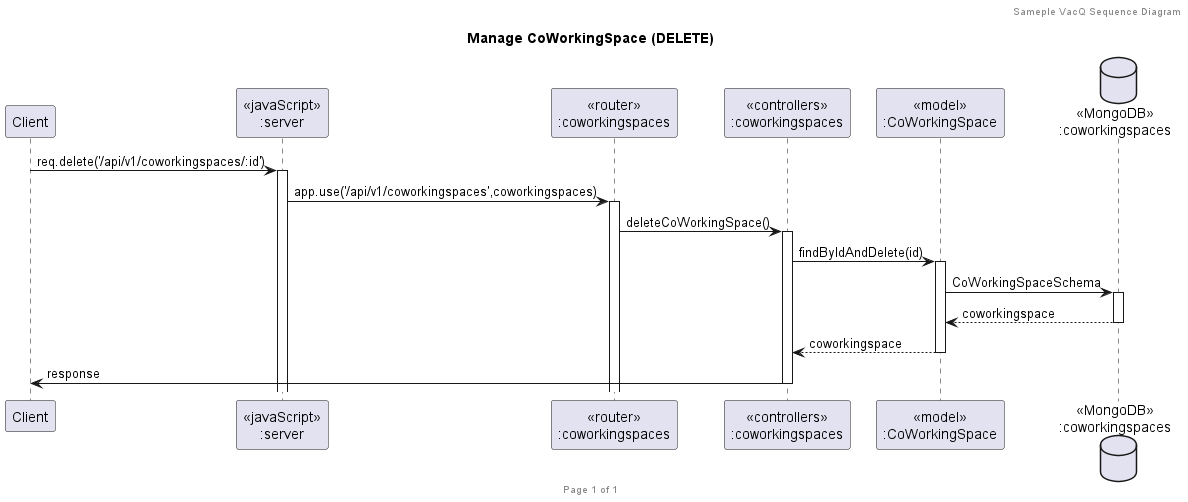

The diagram above was rendered by PlantUML. Its source (embedded in the PNG):
@startuml Manage CoWorkingSpace (DELETE)

header Sameple VacQ Sequence Diagram
footer Page %page% of %lastpage%
title "Manage CoWorkingSpace (DELETE)"

participant "Client" as client
participant "<<javaScript>>\n:server" as server
participant "<<router>>\n:coworkingspaces" as routerCWS
participant "<<controllers>>\n:coworkingspaces" as controllersCWS
participant "<<model>>\n:CoWorkingSpace" as modelCWS
database "<<MongoDB>>\n:coworkingspaces" as CWSDatabase

client->server ++:req.delete('/api/v1/coworkingspaces/:id')

server->routerCWS ++:app.use('/api/v1/coworkingspaces',coworkingspaces)

routerCWS -> controllersCWS ++:deleteCoWorkingSpace()

controllersCWS->modelCWS ++:findByIdAndDelete(id)

modelCWS ->CWSDatabase ++: CoWorkingSpaceSchema

CWSDatabase --> modelCWS --: coworkingspace

controllersCWS <-- modelCWS --:coworkingspace

controllersCWS->client --:response

@enduml